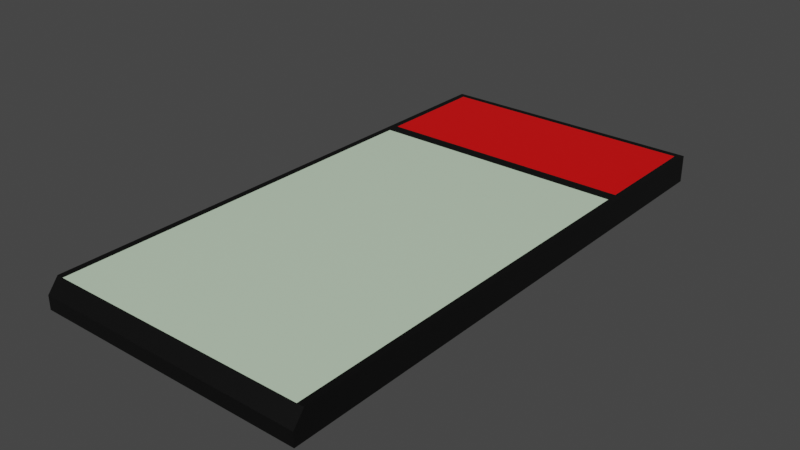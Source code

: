# Source: SideField.blend  (saved by Blender 3.0.42; exported with 4.5.12 LTS)
import bpy
from mathutils import Matrix  # noqa: F401  (used for matrix-valued properties, if any)

bpy.ops.wm.read_factory_settings(use_empty=True)
scene = bpy.context.scene
scene.name = 'Scene'

# ---- collections
col_collection = bpy.data.collections.new('Collection'); scene.collection.children.link(col_collection)

# ---- materials (node trees are filled in below, after node groups)
mat_back = bpy.data.materials.new('Back')
mat_back.use_transparent_shadow = False
mat_theme = bpy.data.materials.new('Theme')
mat_theme.use_transparent_shadow = False
mat_colourfield = bpy.data.materials.new('ColourField')
mat_colourfield.use_transparent_shadow = False

# ---- material node trees
mat_back.use_nodes = True; mat_back.node_tree.nodes.clear()
_N = mat_back.node_tree.nodes; _L = mat_back.node_tree.links
n0 = _N.new('ShaderNodeBsdfPrincipled'); n0.name = 'Principled BSDF'; n0.location = (10, 300)
n0.distribution = 'GGX'
n0.subsurface_method = 'RANDOM_WALK_SKIN'
n0.inputs[0].default_value = (0.0, 0.0, 0.0, 1.0)
n0.inputs[3].default_value = 1.45
n0.inputs[27].default_value = (0.0, 0.0, 0.0, 1.0)
n0.inputs[28].default_value = 1.0
n1 = _N.new('ShaderNodeOutputMaterial'); n1.name = 'Material Output'; n1.location = (300, 300)
_L.new(n0.outputs[0], n1.inputs[0])
n1.is_active_output = True
mat_theme.use_nodes = True; mat_theme.node_tree.nodes.clear()
_N = mat_theme.node_tree.nodes; _L = mat_theme.node_tree.links
n0 = _N.new('ShaderNodeBsdfPrincipled'); n0.name = 'Principled BSDF'; n0.location = (10, 300)
n0.distribution = 'GGX'
n0.subsurface_method = 'RANDOM_WALK_SKIN'
n0.inputs[0].default_value = (0.6038, 0.7682, 0.5711, 1.0)
n0.inputs[3].default_value = 1.45
n0.inputs[27].default_value = (0.0, 0.0, 0.0, 1.0)
n0.inputs[28].default_value = 1.0
n1 = _N.new('ShaderNodeOutputMaterial'); n1.name = 'Material Output'; n1.location = (300, 300)
_L.new(n0.outputs[0], n1.inputs[0])
n1.is_active_output = True
mat_colourfield.use_nodes = True; mat_colourfield.node_tree.nodes.clear()
_N = mat_colourfield.node_tree.nodes; _L = mat_colourfield.node_tree.links
n0 = _N.new('ShaderNodeBsdfPrincipled'); n0.name = 'Principled BSDF'; n0.location = (10, 300)
n0.distribution = 'GGX'
n0.subsurface_method = 'RANDOM_WALK_SKIN'
n0.inputs[0].default_value = (0.8, 0.0, 0.0006441, 1.0)
n0.inputs[3].default_value = 1.45
n0.inputs[27].default_value = (0.0, 0.0, 0.0, 1.0)
n0.inputs[28].default_value = 1.0
n1 = _N.new('ShaderNodeOutputMaterial'); n1.name = 'Material Output'; n1.location = (300, 300)
_L.new(n0.outputs[0], n1.inputs[0])
n1.is_active_output = True

# ---- world
world_world = bpy.data.worlds.new('World'); scene.world = world_world
world_world.use_nodes = True; world_world.node_tree.nodes.clear()
_N = world_world.node_tree.nodes; _L = world_world.node_tree.links
n0 = _N.new('ShaderNodeOutputWorld'); n0.name = 'World Output'; n0.location = (300, 300)
n1 = _N.new('ShaderNodeBackground'); n1.name = 'Background'; n1.location = (10, 300)
n1.inputs[0].default_value = (0.05088, 0.05088, 0.05088, 1.0)
_L.new(n1.outputs[0], n0.inputs[0])
n0.is_active_output = True
world_world.color = (0.05088, 0.05088, 0.05088)
world_world.use_sun_shadow = False
world_world.sun_shadow_jitter_overblur = 0.0

# ---- meshes
me_cube_037 = bpy.data.meshes.new('Cube.037')
me_cube_037.from_pydata([(-1.0, -1.0, -1.0), (-1.0, -1.0, 1.0), (-1.0, 1.0, -1.0), (1.0, -1.0, -1.0), (1.0, -1.0, 1.0), (1.0, 1.0, -1.0), (-1.0, -1.0, 1.0), (1.0, -1.0, 1.0), (-1.0, -0.96, 3.0), (-1.0, 1.0, 3.0), (1.0, 1.0, 3.0), (1.0, -0.96, 3.0), (0.0, -1.0, 1.0), (0.0, -1.0, 1.0), (-0.95, -1.0, 1.0), (-0.95, -1.0, 1.0), (-0.95, -0.96, 3.0), (-0.95, 1.0, 3.0), (-0.95, 0.51, 3.0), (0.95, 1.0, 3.0), (0.95, 0.51, 3.0), (0.95, -0.96, 3.0), (0.95, 0.5565, 3.0), (-0.95, 0.5565, 3.0), (-0.95, 0.9755, 3.0), (0.95, 0.9755, 3.0)], [], [(5, 10, 11, 7, 4, 3), (12, 14, 1, 0, 3, 4), (17, 19, 10, 5, 2, 9), (6, 8, 9, 2, 0, 1), (2, 5, 3, 0), (25, 22, 20, 21, 11, 10, 19), (12, 4, 7, 13), (14, 12, 13, 15), (1, 14, 15, 6), (15, 13, 7, 11, 21, 16, 8, 6), (20, 18, 16, 21), (22, 23, 18, 20), (19, 17, 24, 25), (9, 8, 16, 18, 23, 24, 17), (25, 24, 23, 22)])
me_cube_037.polygons.foreach_set('material_index', [0, 0, 0, 0, 0, 0, 0, 0, 0, 0, 1, 0, 0, 0, 2])
_uv = me_cube_037.uv_layers.new(name='UVMap')
_uv.uv.foreach_set('vector', [0.375, 0.5, 0.625, 0.5, 0.625, 0.75, 0.625, 0.75, 0.625, 0.75, 0.375, 0.75, 0.625, 0.875, 0.625, 0.9937, 0.625, 1.0, 0.375, 1.0, 0.375, 0.75, 0.625, 0.75, 0.625, 0.2562, 0.625, 0.4938, 0.625, 0.5, 0.375, 0.5, 0.375, 0.25, 0.625, 0.25, 0.625, 0.0, 0.625, 0.0, 0.625, 0.25, 0.375, 0.25, 0.375, 0.0, 0.625, 0.0, 0.125, 0.5, 0.375, 0.5, 0.375, 0.75, 0.125, 0.75, 0.6313, 0.5031, 0.6313, 0.5566, 0.6313, 0.5625, 0.6313, 0.75, 0.625, 0.75, 0.625, 0.5, 0.6313, 0.5, 0.625, 0.875, 0.625, 0.75, 0.625, 0.75, 0.625, 0.875, 0.625, 0.9937, 0.625, 0.875, 0.625, 0.875, 0.625, 0.9937, 0.625, 0.0, 0.625, 0.0, 0.625, 0.0, 0.625, 0.0, 0.625, 0.9937, 0.625, 0.875, 0.625, 0.75, 0.625, 0.75, 0.625, 0.7562, 0.625, 0.9937, 0.625, 1.0, 0.625, 1.0, 0.6313, 0.5625, 0.8687, 0.5625, 0.8687, 0.75, 0.6313, 0.75, 0.6313, 0.5566, 0.8687, 0.5566, 0.8687, 0.5625, 0.6313, 0.5625, 0.6313, 0.5, 0.8687, 0.5, 0.8687, 0.5031, 0.6313, 0.5031, 0.875, 0.5, 0.875, 0.75, 0.8687, 0.75, 0.8687, 0.5625, 0.8687, 0.5566, 0.8687, 0.5031, 0.8687, 0.5, 0.6313, 0.5031, 0.8687, 0.5031, 0.8687, 0.5566, 0.6313, 0.5566])
me_cube_037.materials.append(mat_back)
me_cube_037.materials.append(mat_theme)
me_cube_037.materials.append(mat_colourfield)
me_cube_037.use_remesh_fix_poles = True
me_cube_037.use_remesh_preserve_attributes = False
me_cube_037.update()

# ---- objects
ob_propertyfield_001 = bpy.data.objects.new('PropertyField.001', me_cube_037)

# ---- transforms, parenting, visibility, modifiers, constraints
ob_propertyfield_001.location = (0.0, 0.0, 0.025)
ob_propertyfield_001.scale = (1.0, 2.0, 0.05)

# ---- collection membership
scene.collection.objects.link(ob_propertyfield_001)

# ---- scene / render settings (as saved in the file)
scene.frame_start = 1; scene.frame_end = 250; scene.frame_set(1)
scene.render.engine = 'BLENDER_EEVEE_NEXT'
scene.cycles.sampling_pattern = 'TABULATED_SOBOL'
scene.cycles.use_light_tree = False
scene.view_settings.view_transform = 'Filmic'
bpy.context.view_layer.update()

# ---- added for rendering (the .blend has no active camera and no usable light): camera, sun
cam_auto = bpy.data.cameras.new('AutoCamera')
cam_auto.lens = 50.0
cam_auto.sensor_width = 36.0
cam_auto.clip_end = 1000.0
ob_auto_camera = bpy.data.objects.new('AutoCamera', cam_auto)
scene.collection.objects.link(ob_auto_camera)
ob_auto_camera.location = (4.14187, -4.97024, 3.38849)
ob_auto_camera.rotation_euler = (1.09748, -7.21219e-08, 0.694738)
scene.camera = ob_auto_camera
light_auto_sun = bpy.data.lights.new('AutoSun', 'SUN')
light_auto_sun.energy = 3.0
light_auto_sun.angle = 0.0523599
ob_auto_sun = bpy.data.objects.new('AutoSun', light_auto_sun)
scene.collection.objects.link(ob_auto_sun)
ob_auto_sun.rotation_euler = (0.872665, 0.174533, 0.523599)
bpy.context.view_layer.update()
